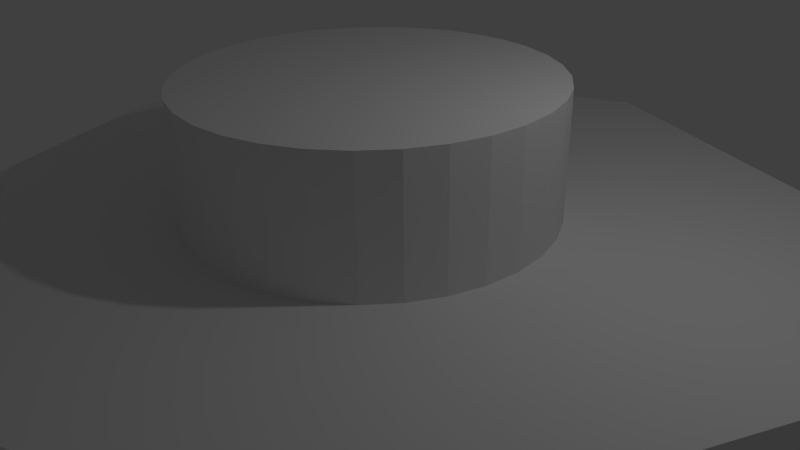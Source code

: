 # Source: PSU-Case3.blend  (saved by Blender 2.76.0; exported with 4.5.12 LTS)
import bpy
from mathutils import Matrix  # noqa: F401  (used for matrix-valued properties, if any)

bpy.ops.wm.read_factory_settings(use_empty=True)
scene = bpy.context.scene
scene.name = 'Scene'

# ---- collections
col_collection_1 = bpy.data.collections.new('Collection 1'); scene.collection.children.link(col_collection_1)

# ---- world
world_world = bpy.data.worlds.new('World'); scene.world = world_world
world_world.color = (0.05088, 0.05088, 0.05088)
world_world.use_sun_shadow = False
world_world.sun_shadow_jitter_overblur = 0.0
world_world.cycles.sampling_method = 'MANUAL'
world_world.cycles.sample_map_resolution = 256

# ---- cameras
cam_camera = bpy.data.cameras.new('Camera')
cam_camera.clip_end = 100.0
cam_camera.lens = 35.0
cam_camera.sensor_width = 32.0
cam_camera.sensor_height = 18.0
cam_camera.ortho_scale = 7.314
cam_camera.dof.focus_distance = 0.0
cam_camera.dof.aperture_fstop = 128.0

# ---- lights
light_lamp = bpy.data.lights.new('Lamp', 'POINT')
light_lamp.transmission_factor = 0.0
light_lamp.cutoff_distance = 30.0
light_lamp.energy = 100.0
light_lamp.shadow_buffer_clip_start = 1.001
light_lamp.shadow_soft_size = 0.1
light_lamp.shadow_maximum_resolution = 0.006
light_lamp.use_absolute_resolution = True
light_lamp.cycles.use_multiple_importance_sampling = False

# ---- meshes
me_cylinder_001 = bpy.data.meshes.new('Cylinder.001')
me_cylinder_001.from_pydata([(0.0, 1.0, -0.5), (0.0, 1.0, 0.5), (0.7071, 0.7071, -0.5), (0.7071, 0.7071, 0.5), (1.0, -4.371e-08, -0.5), (1.0, -4.371e-08, 0.5), (0.7071, -0.7071, -0.5), (0.7071, -0.7071, 0.5), (-8.742e-08, -1.0, -0.5), (-8.742e-08, -1.0, 0.5), (-0.7071, -0.7071, -0.5), (-0.7071, -0.7071, 0.5), (-1.0, 1.192e-08, -0.5), (-1.0, 1.192e-08, 0.5), (-0.7071, 0.7071, -0.5), (-0.7071, 0.7071, 0.5)], [], [(0, 1, 3, 2), (2, 3, 5, 4), (4, 5, 7, 6), (6, 7, 9, 8), (8, 9, 11, 10), (10, 11, 13, 12), (3, 1, 15, 13, 11, 9, 7, 5), (14, 15, 1, 0), (12, 13, 15, 14), (0, 2, 4, 6, 8, 10, 12, 14)])
me_cylinder_001.use_remesh_preserve_volume = False
me_cylinder_001.use_remesh_preserve_attributes = False
me_cylinder_001.use_mirror_vertex_groups = False
me_cylinder_001.update()
me_cylinder = bpy.data.meshes.new('Cylinder')
me_cylinder.from_pydata([(0.0, 1.0, -1.0), (0.0, 1.0, 1.0), (0.1951, 0.9808, -1.0), (0.1951, 0.9808, 1.0), (0.3827, 0.9239, -1.0), (0.3827, 0.9239, 1.0), (0.5556, 0.8315, -1.0), (0.5556, 0.8315, 1.0), (0.7071, 0.7071, -1.0), (0.7071, 0.7071, 1.0), (0.8315, 0.5556, -1.0), (0.8315, 0.5556, 1.0), (0.9239, 0.3827, -1.0), (0.9239, 0.3827, 1.0), (0.9808, 0.1951, -1.0), (0.9808, 0.1951, 1.0), (1.0, 7.55e-08, -1.0), (1.0, 7.55e-08, 1.0), (0.9808, -0.1951, -1.0), (0.9808, -0.1951, 1.0), (0.9239, -0.3827, -1.0), (0.9239, -0.3827, 1.0), (0.8315, -0.5556, -1.0), (0.8315, -0.5556, 1.0), (0.7071, -0.7071, -1.0), (0.7071, -0.7071, 1.0), (0.5556, -0.8315, -1.0), (0.5556, -0.8315, 1.0), (0.3827, -0.9239, -1.0), (0.3827, -0.9239, 1.0), (0.1951, -0.9808, -1.0), (0.1951, -0.9808, 1.0), (-3.258e-07, -1.0, -1.0), (-3.258e-07, -1.0, 1.0), (-0.1951, -0.9808, -1.0), (-0.1951, -0.9808, 1.0), (-0.3827, -0.9239, -1.0), (-0.3827, -0.9239, 1.0), (-0.5556, -0.8315, -1.0), (-0.5556, -0.8315, 1.0), (-0.7071, -0.7071, -1.0), (-0.7071, -0.7071, 1.0), (-0.8315, -0.5556, -1.0), (-0.8315, -0.5556, 1.0), (-0.9239, -0.3827, -1.0), (-0.9239, -0.3827, 1.0), (-0.9808, -0.1951, -1.0), (-0.9808, -0.1951, 1.0), (-1.0, 9.656e-07, -1.0), (-1.0, 9.656e-07, 1.0), (-0.9808, 0.1951, -1.0), (-0.9808, 0.1951, 1.0), (-0.9239, 0.3827, -1.0), (-0.9239, 0.3827, 1.0), (-0.8315, 0.5556, -1.0), (-0.8315, 0.5556, 1.0), (-0.7071, 0.7071, -1.0), (-0.7071, 0.7071, 1.0), (-0.5556, 0.8315, -1.0), (-0.5556, 0.8315, 1.0), (-0.3827, 0.9239, -1.0), (-0.3827, 0.9239, 1.0), (-0.1951, 0.9808, -1.0), (-0.1951, 0.9808, 1.0)], [], [(0, 1, 3, 2), (2, 3, 5, 4), (4, 5, 7, 6), (6, 7, 9, 8), (8, 9, 11, 10), (10, 11, 13, 12), (12, 13, 15, 14), (14, 15, 17, 16), (16, 17, 19, 18), (18, 19, 21, 20), (20, 21, 23, 22), (22, 23, 25, 24), (24, 25, 27, 26), (26, 27, 29, 28), (28, 29, 31, 30), (30, 31, 33, 32), (32, 33, 35, 34), (34, 35, 37, 36), (36, 37, 39, 38), (38, 39, 41, 40), (40, 41, 43, 42), (42, 43, 45, 44), (44, 45, 47, 46), (46, 47, 49, 48), (48, 49, 51, 50), (50, 51, 53, 52), (52, 53, 55, 54), (54, 55, 57, 56), (56, 57, 59, 58), (58, 59, 61, 60), (3, 1, 63, 61, 59, 57, 55, 53, 51, 49, 47, 45, 43, 41, 39, 37, 35, 33, 31, 29, 27, 25, 23, 21, 19, 17, 15, 13, 11, 9, 7, 5), (62, 63, 1, 0), (60, 61, 63, 62), (0, 2, 4, 6, 8, 10, 12, 14, 16, 18, 20, 22, 24, 26, 28, 30, 32, 34, 36, 38, 40, 42, 44, 46, 48, 50, 52, 54, 56, 58, 60, 62)])
me_cylinder.use_remesh_preserve_volume = False
me_cylinder.use_remesh_preserve_attributes = False
me_cylinder.use_mirror_vertex_groups = False
me_cylinder.update()
me_cube_001 = bpy.data.meshes.new('Cube.001')
me_cube_001.from_pydata([(-5.176, -0.3161, -1.0), (-5.176, -0.3161, 1.0), (-2.584, 1.098, -1.0), (-2.584, 1.098, 1.0), (-3.762, -1.087, -1.0), (-3.762, -1.087, 1.0), (-1.17, 0.3267, -1.0), (-1.17, 0.3267, 1.0), (-6.741, 1.837, -1.0), (-6.741, 1.837, 1.0), (-3.2, 2.355, -1.0), (-3.2, 2.355, 1.0), (-6.224, 0.7833, -1.0), (-6.224, 0.7833, 1.0), (-2.682, 1.301, -1.0), (-2.682, 1.301, 1.0), (-2.304, -1.602, -1.0), (-2.304, -1.602, 1.0), (-0.7541, 0.2109, -1.0), (-0.7541, 0.2109, 1.0), (-0.491, -2.063, -1.0), (-0.491, -2.063, 1.0), (1.059, -0.2501, -1.0), (1.059, -0.2501, 1.0)], [], [(1, 3, 2, 0), (3, 7, 6, 2), (7, 5, 4, 6), (5, 1, 0, 4), (0, 2, 6, 4), (5, 7, 3, 1), (9, 11, 10, 8), (11, 15, 14, 10), (15, 13, 12, 14), (13, 9, 8, 12), (8, 10, 14, 12), (13, 15, 11, 9), (17, 19, 18, 16), (19, 23, 22, 18), (23, 21, 20, 22), (21, 17, 16, 20), (16, 18, 22, 20), (21, 23, 19, 17)])
me_cube_001.use_remesh_preserve_volume = False
me_cube_001.use_remesh_preserve_attributes = False
me_cube_001.use_mirror_vertex_groups = False
me_cube_001.update()
me_circle = bpy.data.meshes.new('Circle')
me_circle.from_pydata([(-0.7071, 0.7071, -0.006037), (-0.7071, 0.7071, -0.04698), (-0.9189, -0.01835, -0.009902), (-0.9189, -0.01835, 0.1933), (-0.9189, 0.01835, -0.009902), (-0.9189, 0.01835, 0.1933), (-0.5302, -0.01835, -0.009902), (-0.5302, -0.01835, 0.1933), (-0.5302, 0.01835, -0.009902), (-0.5302, 0.01835, 0.1933), (-0.7554, 0.4464, -0.009902), (-0.7554, 0.4464, 0.1933), (-0.7343, 0.4765, -0.009902), (-0.7343, 0.4765, 0.1933), (-0.4369, 0.2234, -0.009902), (-0.4369, 0.2234, 0.1933), (-0.4158, 0.2535, -0.009902), (-0.4158, 0.2535, 0.1933), (-0.4195, 0.7608, -0.009902), (-0.4195, 0.7608, 0.1933), (-0.3956, 0.7719, -0.009902), (-0.3956, 0.7719, 0.1933), (-0.2565, 0.4111, -0.009902), (-0.2565, 0.4111, 0.1933), (-0.2326, 0.4223, -0.009902), (-0.2326, 0.4223, 0.1933), (-0.01235, 0.8638, -0.009902), (-0.01235, 0.8638, 0.1933), (0.01405, 0.8638, -0.009902), (0.01405, 0.8638, 0.1933), (-0.01235, 0.4741, -0.009902), (-0.01235, 0.4741, 0.1933), (0.01405, 0.4741, -0.009902), (0.01405, 0.4741, 0.1933), (0.0, 1.0, -0.006037), (0.7071, 0.7071, -0.006037), (0.0, 1.0, -0.04698), (0.7071, 0.7071, -0.04698), (0.9189, -0.01835, -0.009902), (0.9189, -0.01835, 0.1933), (0.9189, 0.01835, -0.009902), (0.9189, 0.01835, 0.1933), (0.5302, -0.01835, -0.009902), (0.5302, -0.01835, 0.1933), (0.5302, 0.01835, -0.009902), (0.5302, 0.01835, 0.1933), (0.7554, 0.4464, -0.009902), (0.7554, 0.4464, 0.1933), (0.7343, 0.4765, -0.009902), (0.7343, 0.4765, 0.1933), (0.4369, 0.2234, -0.009902), (0.4369, 0.2234, 0.1933), (0.4158, 0.2535, -0.009902), (0.4158, 0.2535, 0.1933), (0.4195, 0.7607, -0.009902), (0.4195, 0.7607, 0.1933), (0.3956, 0.7718, -0.009902), (0.3956, 0.7718, 0.1933), (0.2565, 0.4111, -0.009902), (0.2565, 0.4111, 0.1933), (0.2326, 0.4223, -0.009902), (0.2326, 0.4223, 0.1933), (-0.7071, -0.7071, -0.006037), (-1.0, 0.0, -0.006037), (-0.7071, -0.7071, -0.04698), (-1.0, 0.0, -0.04698), (-0.9189, 0.01835, -0.009902), (-0.9189, 0.01835, 0.1933), (-0.9189, -0.01835, -0.009902), (-0.9189, -0.01835, 0.1933), (-0.5302, 0.01835, -0.009902), (-0.5302, 0.01835, 0.1933), (-0.5302, -0.01835, -0.009902), (-0.5302, -0.01835, 0.1933), (-0.7554, -0.4464, -0.009902), (-0.7554, -0.4464, 0.1933), (-0.7343, -0.4765, -0.009902), (-0.7343, -0.4765, 0.1933), (-0.4369, -0.2234, -0.009902), (-0.4369, -0.2234, 0.1933), (-0.4158, -0.2535, -0.009902), (-0.4158, -0.2535, 0.1933), (-0.4196, -0.7608, -0.009902), (-0.4196, -0.7608, 0.1933), (-0.3956, -0.772, -0.009902), (-0.3956, -0.772, 0.1933), (-0.2565, -0.4111, -0.009902), (-0.2565, -0.4111, 0.1933), (-0.2326, -0.4223, -0.009902), (-0.2326, -0.4223, 0.1933), (-0.01235, -0.8657, -0.009902), (-0.01235, -0.8657, 0.1933), (0.01405, -0.8657, -0.009902), (0.01405, -0.8657, 0.1933), (-0.01235, -0.4741, -0.009902), (-0.01235, -0.4741, 0.1933), (0.01405, -0.4741, -0.009902), (0.01405, -0.4741, 0.1933), (0.0, -1.0, -0.006037), (0.7071, -0.7071, -0.006037), (1.0, 0.0, -0.006037), (0.0, 0.0, -0.006037), (0.0, -1.0, -0.04698), (0.7071, -0.7071, -0.04698), (1.0, 0.0, -0.04698), (0.0, 0.0, -0.04698), (0.9189, 0.01835, -0.009902), (0.9189, 0.01835, 0.1933), (0.9189, -0.01835, -0.009902), (0.9189, -0.01835, 0.1933), (0.5302, 0.01835, -0.009902), (0.5302, 0.01835, 0.1933), (0.5302, -0.01835, -0.009902), (0.5302, -0.01835, 0.1933), (0.7554, -0.4464, -0.009902), (0.7554, -0.4464, 0.1933), (0.7343, -0.4765, -0.009902), (0.7343, -0.4765, 0.1933), (0.4369, -0.2234, -0.009902), (0.4369, -0.2234, 0.1933), (0.4158, -0.2535, -0.009902), (0.4158, -0.2535, 0.1933), (0.4188, -0.7592, -0.009902), (0.4188, -0.7592, 0.1933), (0.3949, -0.7704, -0.009902), (0.3949, -0.7704, 0.1933), (0.2565, -0.4111, -0.009902), (0.2565, -0.4111, 0.1933), (0.2326, -0.4223, -0.009902), (0.2326, -0.4223, 0.1933)], [], [(0, 63, 101, 34), (1, 36, 105, 65), (0, 1, 65, 63), (34, 36, 1, 0), (3, 5, 4, 2), (5, 9, 8, 4), (9, 7, 6, 8), (7, 3, 2, 6), (2, 4, 8, 6), (7, 9, 5, 3), (11, 13, 12, 10), (13, 17, 16, 12), (17, 15, 14, 16), (15, 11, 10, 14), (10, 12, 16, 14), (15, 17, 13, 11), (19, 21, 20, 18), (21, 25, 24, 20), (25, 23, 22, 24), (23, 19, 18, 22), (18, 20, 24, 22), (23, 25, 21, 19), (27, 29, 28, 26), (29, 33, 32, 28), (33, 31, 30, 32), (31, 27, 26, 30), (26, 28, 32, 30), (31, 33, 29, 27), (35, 34, 101, 100), (37, 104, 105, 36), (35, 100, 104, 37), (34, 35, 37, 36), (39, 38, 40, 41), (41, 40, 44, 45), (45, 44, 42, 43), (43, 42, 38, 39), (38, 42, 44, 40), (43, 39, 41, 45), (47, 46, 48, 49), (49, 48, 52, 53), (53, 52, 50, 51), (51, 50, 46, 47), (46, 50, 52, 48), (51, 47, 49, 53), (55, 54, 56, 57), (57, 56, 60, 61), (61, 60, 58, 59), (59, 58, 54, 55), (54, 58, 60, 56), (59, 55, 57, 61), (62, 98, 101, 63), (64, 65, 105, 102), (62, 63, 65, 64), (98, 62, 64, 102), (67, 66, 68, 69), (69, 68, 72, 73), (73, 72, 70, 71), (71, 70, 66, 67), (66, 70, 72, 68), (71, 67, 69, 73), (75, 74, 76, 77), (77, 76, 80, 81), (81, 80, 78, 79), (79, 78, 74, 75), (74, 78, 80, 76), (79, 75, 77, 81), (83, 82, 84, 85), (85, 84, 88, 89), (89, 88, 86, 87), (87, 86, 82, 83), (82, 86, 88, 84), (87, 83, 85, 89), (91, 90, 92, 93), (93, 92, 96, 97), (97, 96, 94, 95), (95, 94, 90, 91), (90, 94, 96, 92), (95, 91, 93, 97), (99, 100, 101, 98), (103, 102, 105, 104), (99, 103, 104, 100), (98, 102, 103, 99), (107, 109, 108, 106), (109, 113, 112, 108), (113, 111, 110, 112), (111, 107, 106, 110), (106, 108, 112, 110), (111, 113, 109, 107), (115, 117, 116, 114), (117, 121, 120, 116), (121, 119, 118, 120), (119, 115, 114, 118), (114, 116, 120, 118), (119, 121, 117, 115), (123, 125, 124, 122), (125, 129, 128, 124), (129, 127, 126, 128), (127, 123, 122, 126), (122, 124, 128, 126), (127, 129, 125, 123)])
_k = {(0, 34): 0.92157, (0, 63): 0.92157, (34, 101): 0.92157, (63, 101): 0.92157, (1, 36): 0.92157, (1, 65): 0.92157, (36, 105): 0.92157, (65, 105): 0.92157, (63, 65): 0.92157, (0, 1): 0.92157, (34, 36): 0.92157, (34, 35): 0.92157, (35, 100): 0.92157, (100, 101): 0.92157, (36, 37): 0.92157, (37, 104): 0.92157, (104, 105): 0.92157, (100, 104): 0.92157, (35, 37): 0.92157, (62, 98): 0.92157, (62, 63): 0.92157, (98, 101): 0.92157, (64, 102): 0.92157, (64, 65): 0.92157, (102, 105): 0.92157, (62, 64): 0.92157, (98, 102): 0.92157, (98, 99): 0.92157, (99, 100): 0.92157, (102, 103): 0.92157, (103, 104): 0.92157, (99, 103): 0.92157}
me_circle.attributes.new('crease_edge', 'FLOAT', 'EDGE').data.foreach_set('value', [_k.get((min(e.vertices), max(e.vertices)), 0.0) for e in me_circle.edges])
me_circle.use_remesh_preserve_volume = False
me_circle.use_remesh_preserve_attributes = False
me_circle.use_mirror_vertex_groups = False
me_circle.update()

# ---- objects
ob_cylinder_001 = bpy.data.objects.new('Cylinder.001', me_cylinder_001)
ob_cylinder = bpy.data.objects.new('Cylinder', me_cylinder)
ob_cube = bpy.data.objects.new('Cube', me_cube_001)
ob_circle = bpy.data.objects.new('Circle', me_circle)
ob_lamp = bpy.data.objects.new('Lamp', light_lamp)
ob_camera = bpy.data.objects.new('Camera', cam_camera)

# ---- transforms, parenting, visibility, modifiers, constraints
ob_cylinder_001.location = (0.0, 0.0, 0.1866)
ob_cylinder_001.scale = (5.652, 5.652, 1.0)
ob_cylinder_001.hide_viewport = True
ob_cylinder_001.lineart.crease_threshold = 0.0
ob_cylinder.location = (0.0, 0.0, 0.0)
ob_cylinder.scale = (2.357, 2.357, 2.357)
ob_cylinder.hide_viewport = True
ob_cylinder.lineart.crease_threshold = 0.0
ob_cube.location = (-2.705, 0.7763, 0.2348)
ob_cube.rotation_euler = (0.0, -0.0, -1.571)
ob_cube.scale = (0.6, 1.1, 0.3)
ob_cube.lineart.crease_threshold = 0.0
_m = ob_cube.modifiers.new('Mirror', 'MIRROR')
_m.use_axis = (True, True, False)
_m.mirror_object = ob_circle
ob_circle.location = (0.0, 0.0, 0.0)
ob_circle.scale = (5.659, 5.659, 3.374)
ob_circle.lineart.crease_threshold = 0.0
_m = ob_circle.modifiers.new('Boolean.001', 'BOOLEAN')
_m.object = ob_cube
_m.solver = 'FAST'
_m = ob_circle.modifiers.new('Boolean', 'BOOLEAN')
_m.object = ob_cylinder
_m.solver = 'FAST'
ob_lamp.location = (4.076, 1.005, 5.904)
ob_lamp.rotation_euler = (0.6503, 0.05522, 1.866)
ob_lamp.lock_rotations_4d = False
ob_lamp.empty_display_type = 'ARROWS'
ob_lamp.color = (0.0, 0.0, 0.0, 0.0)
ob_lamp.lineart.crease_threshold = 0.0
ob_camera.location = (7.481, -6.508, 5.344)
ob_camera.rotation_euler = (1.109, 0.01082, 0.8149)
ob_camera.lock_rotations_4d = False
ob_camera.empty_display_type = 'ARROWS'
ob_camera.color = (0.0, 0.0, 0.0, 0.0)
ob_camera.display_type = 'WIRE'
ob_camera.lineart.crease_threshold = 0.0

# ---- collection membership
col_collection_1.objects.link(ob_cylinder_001)
col_collection_1.objects.link(ob_cylinder)
col_collection_1.objects.link(ob_cube)
col_collection_1.objects.link(ob_circle)
col_collection_1.objects.link(ob_lamp)
col_collection_1.objects.link(ob_camera)

# ---- scene / render settings (as saved in the file)
scene.camera = ob_camera
scene.frame_start = 1; scene.frame_end = 250; scene.frame_set(1)
scene.render.engine = 'BLENDER_EEVEE_NEXT'
scene.render.resolution_percentage = 50
scene.render.dither_intensity = 0.0
scene.cycles.use_denoising = False
scene.cycles.samples = 10
scene.cycles.sampling_pattern = 'TABULATED_SOBOL'
scene.cycles.light_sampling_threshold = 0.0
scene.cycles.use_adaptive_sampling = False
scene.cycles.use_light_tree = False
scene.cycles.blur_glossy = 0.0
scene.cycles.pixel_filter_type = 'GAUSSIAN'
scene.cycles.sample_clamp_indirect = 0.0
scene.view_settings.view_transform = 'Standard'
bpy.context.view_layer.update()
